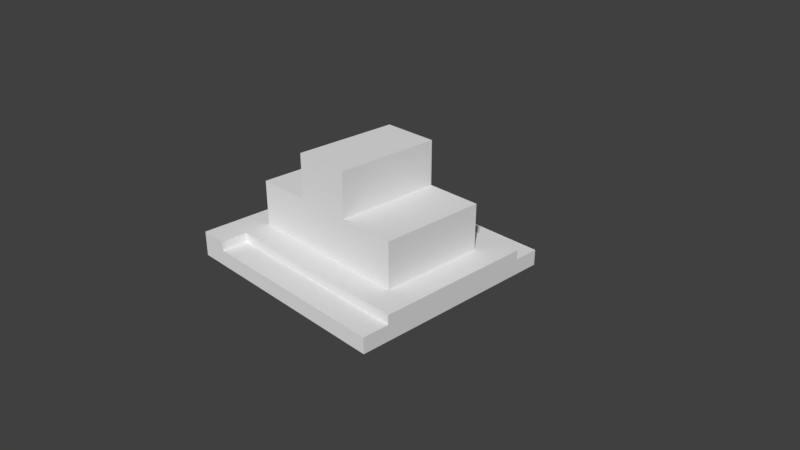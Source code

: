 # Source: 10.20.blend  (saved by Blender 2.79.0; exported with 4.5.12 LTS)
import bpy
from mathutils import Matrix  # noqa: F401  (used for matrix-valued properties, if any)

bpy.ops.wm.read_factory_settings(use_empty=True)
scene = bpy.context.scene
scene.name = 'Scene'

# ---- collections
col_collection_1 = bpy.data.collections.new('Collection 1'); scene.collection.children.link(col_collection_1)

# ---- materials (node trees are filled in below, after node groups)
mat_material = bpy.data.materials.new('Material')
mat_material.alpha_threshold = 0.0
mat_material.use_transparent_shadow = False
mat_material.roughness = 0.5
mat_material.line_color = (0.0, 0.0, 0.0, 1.0)

# ---- material node trees

# ---- world
world_world = bpy.data.worlds.new('World'); scene.world = world_world
world_world.color = (0.05088, 0.05088, 0.05088)
world_world.use_sun_shadow = False
world_world.sun_shadow_jitter_overblur = 0.0
world_world.cycles.sampling_method = 'MANUAL'

# ---- cameras
cam_camera = bpy.data.cameras.new('Camera')
cam_camera.clip_end = 100.0
cam_camera.lens = 35.0
cam_camera.sensor_width = 32.0
cam_camera.sensor_height = 18.0
cam_camera.ortho_scale = 7.314
cam_camera.dof.focus_distance = 0.0
cam_camera.dof.aperture_fstop = 128.0

# ---- meshes
me_cube = bpy.data.meshes.new('Cube')
me_cube.from_pydata([(1.0, 1.0, -1.0), (1.0, -1.0, -1.0), (-1.0, -1.0, -1.0), (-1.0, 1.0, -1.0), (0.9984, 0.7484, -0.2636), (-1.0, -1.0, 1.0), (-1.0, 1.0, 1.0), (1.0, -5.96e-08, -1.0), (1.788e-07, 1.0, -1.0), (1.0, 1.0, 0.0), (0.0, -1.0, -1.0), (1.0, -1.0, 0.0), (-1.0, 2.98e-07, -1.0), (-1.0, -1.0, 0.0), (-1.0, 1.0, 0.0), (1.0, -5.364e-07, 1.0), (0.4984, 0.7484, 0.2364), (-1.0, 1.788e-07, 1.0), (2.384e-07, 1.0, 0.0), (-1.0, 2.384e-07, 0.0), (-2.98e-07, -1.0, 0.0), (1.0, -2.98e-07, 0.0), (0.25, 0.25, 8.208), (5.96e-08, 1.192e-07, -1.0), (1.0, -0.5, -1.0), (-0.5, 1.0, -1.0), (-0.5016, 0.7484, 0.2364), (-0.5, -1.0, -1.0), (-1.0, 0.5, -1.0), (-1.0, -1.0, 0.5), (-1.0, 1.0, 0.5), (1.0, -0.5, 1.0), (-0.001551, 0.7484, 0.2364), (-1.0, 0.5, 1.0), (1.0, 0.5, -1.0), (0.5, 1.0, -1.0), (1.0, 1.0, -0.5), (0.5, -1.0, -1.0), (1.0, -1.0, -0.5), (-1.0, -0.5, -1.0), (-1.0, -1.0, -0.5), (-1.0, 1.0, -0.5), (1.0, 0.5, 1.0), (-0.001551, 0.9984, -0.5136), (-1.0, -0.5, 1.0), (-0.5, 1.0, 0.0), (0.5, 1.0, 0.0), (0.7484, 0.9984, 0.2364), (2.086e-07, 1.0, -0.5), (-1.0, 0.5, 0.0), (-1.0, -0.5, 0.0), (-1.0, 2.682e-07, -0.5), (-1.0, 2.086e-07, 0.5), (-0.5, -1.0, 0.0), (0.5, -1.0, 0.0), (-1.49e-07, -1.0, -0.5), (1.0, -0.5, 0.0), (1.0, 0.5, 0.0), (1.0, -1.788e-07, -0.5), (1.0, -4.172e-07, 0.5), (-3.427e-07, -0.5, 1.0), (4.47e-08, 0.5, 1.0), (-0.25, 0.25, 8.208), (0.25, -0.25, 8.208), (-0.5, 2.086e-07, -1.0), (0.5, 2.98e-08, -1.0), (1.192e-07, 0.5, -1.0), (2.98e-08, -0.5, -1.0), (0.5, -0.5, -1.0), (0.5, 0.5, -1.0), (-0.5, 0.5, -1.0), (-0.5, 0.5, 1.0), (0.5, 0.5, 1.0), (0.5, -0.5, 1.0), (1.0, 0.5, 0.5), (1.0, 0.5, -0.5), (1.0, -0.5, -0.5), (0.5, -1.0, -0.5), (-0.5, -1.0, -0.5), (-1.0, -0.5, 0.5), (-1.0, -0.5, -0.5), (-1.0, 0.5, -0.5), (0.5, 1.0, -0.5), (0.9984, 0.7484, 0.2364), (-0.2516, 0.9984, 0.2364), (-0.5, 1.0, -0.5), (-1.0, 0.5, 0.5), (1.0, -0.5, 0.5), (-0.5, -0.5, 1.0), (-0.5, -0.5, -1.0), (1.0, -0.75, -1.0), (-0.75, 1.0, -1.0), (0.9984, 0.9984, -0.5136), (-0.75, -1.0, -1.0), (-1.0, 0.75, -1.0), (-1.0, -1.0, 0.75), (-1.0, 1.0, 0.75), (1.0, -0.75, 1.0), (-0.75, 1.0, 1.0), (-0.75, -1.0, 1.0), (-1.0, 0.75, 1.0), (1.0, 0.25, -1.0), (0.25, 1.0, -1.0), (1.0, 1.0, -0.25), (0.25, -1.0, -1.0), (1.0, -1.0, -0.25), (-1.0, -0.25, -1.0), (-1.0, -1.0, -0.25), (-1.0, 1.0, -0.25), (1.0, 0.25, 1.0), (-0.001551, 0.9984, -0.01358), (-1.0, -0.25, 1.0), (-0.75, 1.0, 0.0), (0.25, 1.0, 0.0), (0.2484, 0.9984, 0.2364), (2.235e-07, 1.0, -0.25), (-1.0, 0.75, 0.0), (-1.0, -0.25, 0.0), (-1.0, 2.831e-07, -0.75), (-1.0, 2.235e-07, 0.25), (-0.75, -1.0, 0.0), (0.25, -1.0, 0.0), (-7.451e-08, -1.0, -0.75), (-3.576e-07, -1.0, 0.25), (1.0, -0.75, 0.0), (1.0, 0.25, 0.0), (1.0, -1.192e-07, -0.75), (1.0, -3.576e-07, 0.25), (-4.396e-07, -0.75, 1.0), (-0.25, -0.25, 8.208), (0.75, -4.47e-07, 1.0), (-0.25, -0.5, 8.208), (-0.75, 2.533e-07, -1.0), (0.25, 7.451e-08, -1.0), (1.49e-07, 0.75, -1.0), (4.47e-08, -0.25, -1.0), (1.0, -0.25, -1.0), (-0.25, 1.0, -1.0), (1.0, 1.0, 0.25), (-0.25, -1.0, -1.0), (1.0, -1.0, 0.25), (-1.0, 0.25, -1.0), (-1.0, -1.0, 0.25), (-1.0, 1.0, 0.25), (1.0, -0.25, 1.0), (-0.7516, 0.9984, 0.2364), (-1.0, 0.25, 1.0), (1.0, 0.75, -1.0), (0.75, 1.0, -1.0), (1.0, 1.0, -0.75), (0.75, -1.0, -1.0), (1.0, -1.0, -0.75), (-1.0, -0.75, -1.0), (-1.0, -1.0, -0.75), (-1.0, 1.0, -0.75), (1.0, 0.75, 1.0), (0.9984, 0.9984, -0.01358), (-1.0, -0.75, 1.0), (-0.25, 1.0, 0.0), (0.75, 1.0, 0.0), (2.384e-07, 1.0, 0.25), (1.937e-07, 1.0, -0.75), (-1.0, 0.25, 0.0), (-1.0, -0.75, 0.0), (-1.0, 2.533e-07, -0.25), (-1.0, 1.937e-07, 0.75), (-0.25, -1.0, 0.0), (0.75, -1.0, 0.0), (-2.235e-07, -1.0, -0.25), (1.0, -0.25, 0.0), (1.0, 0.75, 0.0), (1.0, -2.384e-07, -0.25), (1.0, -4.768e-07, 0.75), (0.25, -0.5, 8.208), (1.416e-07, 0.75, 1.0), (0.25, 0.5, 8.208), (-0.75, 8.941e-08, 1.0), (-0.25, 1.639e-07, -1.0), (0.75, -1.49e-08, -1.0), (8.941e-08, 0.25, -1.0), (1.49e-08, -0.75, -1.0), (0.25, -0.5, -1.0), (0.75, -0.5, -1.0), (0.5, -0.25, -1.0), (0.5, -0.75, -1.0), (0.25, 0.5, -1.0), (0.75, 0.5, -1.0), (0.5, 0.75, -1.0), (0.5, 0.25, -1.0), (-0.75, 0.5, -1.0), (-0.25, 0.5, -1.0), (-0.5, 0.75, -1.0), (-0.5, 0.25, -1.0), (-0.25, 0.5, 8.208), (-0.5, 0.75, 1.0), (-0.25, 0.5, 1.0), (-0.75, 0.5, 1.0), (0.25, -2.682e-07, 8.208), (0.5, 0.75, 1.0), (0.75, 0.5, 1.0), (0.25, 0.5, 1.0), (0.5, -0.75, 1.0), (-2.459e-07, -0.25, 8.208), (0.75, -0.5, 1.0), (0.25, -0.5, 1.0), (1.0, 0.25, 0.5), (1.0, 0.75, 0.5), (1.0, 0.5, 0.25), (1.0, 0.5, 0.75), (1.0, 0.25, -0.5), (1.0, 0.75, -0.5), (1.0, 0.5, -0.75), (1.0, 0.5, -0.25), (1.0, -0.75, -0.5), (1.0, -0.25, -0.5), (1.0, -0.5, -0.75), (1.0, -0.5, -0.25), (0.5, -1.0, 0.25), (0.25, -1.0, -0.5), (0.75, -1.0, -0.5), (0.5, -1.0, -0.75), (0.5, -1.0, -0.25), (-0.75, -1.0, -0.5), (-0.25, -1.0, -0.5), (-0.5, -1.0, -0.75), (-0.5, -1.0, -0.25), (-1.0, -0.25, 0.5), (-1.0, -0.75, 0.5), (-1.0, -0.5, 0.25), (-1.0, -0.5, 0.75), (-1.0, -0.25, -0.5), (-1.0, -0.75, -0.5), (-1.0, -0.5, -0.75), (-1.0, -0.5, -0.25), (-1.0, 0.75, -0.5), (-1.0, 0.25, -0.5), (-1.0, 0.5, -0.75), (-1.0, 0.5, -0.25), (0.25, 1.0, -0.5), (0.75, 1.0, -0.5), (0.5, 1.0, -0.25), (0.5, 1.0, -0.75), (-0.5016, 0.9984, -0.2636), (0.4984, 0.9984, -0.2636), (-0.001551, 0.9984, -0.2636), (0.5, 1.0, 0.25), (-0.75, 1.0, 0.5), (0.4984, 0.9984, 0.2364), (-0.5016, 0.9984, 0.2364), (-0.5, 1.0, 0.25), (-0.75, 1.0, -0.5), (-0.25, 1.0, -0.5), (-0.5, 1.0, -0.25), (-0.5, 1.0, -0.75), (-1.0, 0.75, 0.5), (-1.0, 0.25, 0.5), (-1.0, 0.5, 0.25), (-1.0, 0.5, 0.75), (-0.75, -1.0, 0.5), (-0.5, -1.0, 0.25), (1.0, -0.75, 0.5), (1.0, -0.25, 0.5), (1.0, -0.5, 0.25), (1.0, -0.5, 0.75), (-0.5, -0.75, 1.0), (-0.25, -8.941e-08, 8.208), (-0.25, -0.5, 1.0), (-0.75, -0.5, 1.0), (-0.75, -0.5, -1.0), (-0.25, -0.5, -1.0), (-0.5, -0.25, -1.0), (-0.5, -0.75, -1.0), (-0.25, -0.75, -1.0), (-0.25, -0.25, -1.0), (-0.75, -0.25, -1.0), (-0.75, -0.25, 1.0), (-5.215e-08, 0.25, 8.208), (-0.25, -0.75, 1.0), (1.0, -0.25, 0.75), (1.0, -0.25, 0.25), (1.0, -0.75, 0.25), (-0.25, -1.0, 0.25), (-0.75, -1.0, 0.25), (-1.0, 0.25, 0.75), (-1.0, 0.25, 0.25), (-1.0, 0.75, 0.25), (-0.25, 1.0, -0.75), (-0.25, 1.0, -0.25), (-0.75, 1.0, -0.25), (-0.25, 1.0, 0.25), (0.9984, 0.9984, -0.2636), (-0.75, 1.0, 0.75), (0.75, 1.0, 0.25), (-0.001551, 0.9984, 0.2364), (0.9984, 0.9984, 0.2364), (0.75, 1.0, -0.75), (0.75, 1.0, -0.25), (0.25, 1.0, -0.25), (-1.0, 0.25, -0.25), (-1.0, 0.25, -0.75), (-1.0, 0.75, -0.75), (-1.0, -0.75, -0.25), (-1.0, -0.75, -0.75), (-1.0, -0.25, -0.75), (-1.0, -0.75, 0.75), (-1.0, -0.75, 0.25), (-1.0, -0.25, 0.25), (-0.25, -1.0, -0.25), (-0.25, -1.0, -0.75), (-0.75, -1.0, -0.75), (0.75, -1.0, -0.25), (0.75, -1.0, -0.75), (0.25, -1.0, -0.75), (0.75, -1.0, 0.25), (0.25, -1.0, 0.25), (1.0, -0.25, -0.25), (1.0, -0.25, -0.75), (1.0, -0.75, -0.75), (1.0, 0.75, -0.25), (1.0, 0.75, -0.75), (1.0, 0.25, -0.75), (1.0, 0.75, 0.75), (1.0, 0.75, 0.25), (1.0, 0.25, 0.25), (4.47e-08, 0.5, 8.208), (0.75, -0.25, 1.0), (0.75, -0.75, 1.0), (0.25, 0.75, 1.0), (0.75, 0.75, 1.0), (0.75, 0.25, 1.0), (-0.75, 0.75, 1.0), (-0.25, 0.75, 1.0), (-3.427e-07, -0.5, 8.208), (-0.25, 0.25, -1.0), (-0.25, 0.75, -1.0), (-0.75, 0.75, -1.0), (0.75, 0.25, -1.0), (0.75, 0.75, -1.0), (0.25, 0.75, -1.0), (0.75, -0.75, -1.0), (0.75, -0.25, -1.0), (0.25, -0.25, -1.0), (0.25, -0.75, -1.0), (0.25, 0.25, -1.0), (-0.75, 0.25, -1.0), (-0.75, 0.25, 1.0), (-1.49e-07, -1.788e-07, 8.208), (0.25, -0.75, 1.0), (1.0, 0.25, 0.75), (1.0, 0.25, -0.25), (1.0, -0.75, -0.25), (0.25, -1.0, -0.25), (-0.75, -1.0, -0.25), (-1.0, -0.25, 0.75), (-1.0, -0.25, -0.25), (-1.0, 0.75, -0.25), (0.25, 1.0, -0.75), (0.25, 1.0, 0.25), (-0.75, 1.0, 0.25), (-0.75, 1.0, -0.75), (-1.0, 0.75, 0.75), (-0.75, -1.0, 0.75), (1.0, -0.75, 0.75), (-0.75, -0.75, 1.0), (-0.75, -0.75, -1.0), (-0.75, 1.0, 1.0), (1.0, 1.0, 0.25), (1.0, 0.75, 1.0), (2.384e-07, 1.0, 0.25), (1.416e-07, 0.75, 1.0), (-0.5, 0.75, 1.0), (0.5, 0.75, 1.0), (1.0, 0.75, 0.5), (0.5, 1.0, 0.25), (-0.75, 1.0, 0.5), (-0.5, 1.0, 0.25), (-0.25, 1.0, 0.25), (-0.75, 1.0, 0.75), (0.75, 1.0, 0.25), (1.0, 0.75, 0.75), (1.0, 0.75, 0.25), (0.25, 0.75, 1.0), (0.75, 0.75, 1.0), (-0.75, 0.75, 1.0), (-0.25, 0.75, 1.0), (0.25, 1.0, 0.25), (-0.75, 1.0, 0.25), (0.2484, 0.9984, -0.2636), (0.7484, 0.9984, -0.2636), (0.4984, 0.9984, -0.01358), (0.4984, 0.9984, -0.5136), (-0.7516, 0.9984, -0.2636), (-0.2516, 0.9984, -0.2636), (-0.5016, 0.9984, -0.01358), (-0.5016, 0.9984, -0.5136), (-0.2516, 0.9984, -0.5136), (-0.2516, 0.9984, -0.01358), (-0.7516, 0.9984, -0.01358), (0.7484, 0.9984, -0.5136), (0.7484, 0.9984, -0.01358), (0.2484, 0.9984, -0.01358), (0.9984, 0.7484, -0.01358), (0.9984, 0.7484, -0.5136), (0.2484, 0.7484, 0.2364), (0.7484, 0.7484, 0.2364), (-0.7516, 0.7484, 0.2364), (-0.2516, 0.7484, 0.2364), (0.2484, 0.9984, -0.5136), (-0.7516, 0.9984, -0.5136), (0.9985, -0.9993, 0.2486), (-0.001478, -0.9993, 0.2486), (0.9985, -0.9993, -0.2514), (-0.5015, -0.9993, 0.2486), (0.4985, -0.9993, 0.2486), (-0.001478, -0.9993, -0.2514), (0.4985, -0.9993, -0.2514), (-0.5015, -0.9993, -0.2514), (0.9985, -0.9993, -0.001408), (0.9985, -0.7493, 0.2486), (-0.7515, -0.9993, 0.2486), (0.2485, -0.9993, 0.2486), (-0.001478, -0.9993, -0.5014), (-0.001478, -0.7493, 0.2486), (0.9985, -0.9993, -0.5014), (-0.2515, -0.9993, 0.2486), (0.7485, -0.9993, 0.2486), (-0.001478, -0.9993, -0.001408), (0.4985, -0.7493, 0.2486), (0.2485, -0.9993, -0.2514), (0.7485, -0.9993, -0.2514), (0.4985, -0.9993, -0.5014), (0.4985, -0.9993, -0.001408), (-0.7515, -0.9993, -0.2514), (-0.2515, -0.9993, -0.2514), (-0.5015, -0.9993, -0.5014), (-0.5015, -0.9993, -0.001408), (0.9985, -0.7493, -0.2514), (-0.5015, -0.7493, 0.2486), (-0.2515, -0.7493, 0.2486), (0.9985, -0.7493, -0.5014), (-0.2515, -0.9993, -0.001408), (-0.2515, -0.9993, -0.5014), (-0.7515, -0.9993, -0.5014), (0.7485, -0.9993, -0.001408), (0.7485, -0.9993, -0.5014), (0.2485, -0.9993, -0.5014), (0.7485, -0.7493, 0.2486), (0.2485, -0.7493, 0.2486), (0.2485, -0.9993, -0.001408), (-0.7515, -0.9993, -0.001408), (0.9985, -0.7493, -0.001408), (-0.7515, -0.7493, 0.2486), (-3.427e-07, -0.5, 4.647), (4.47e-08, 0.5, 4.647), (0.5, -3.576e-07, 4.647), (-0.5, 0.0, 4.647), (-0.5, 0.5, 4.647), (0.5, 0.5, 4.647), (0.5, -0.5, 4.647), (-0.5, -0.5, 4.647), (0.75, -4.47e-07, 4.647), (-0.25, -8.941e-08, 4.647), (0.25, -2.682e-07, 4.647), (-0.75, 8.941e-08, 4.647), (-0.5, 0.25, 4.647), (-0.25, 0.5, 4.647), (-0.75, 0.5, 4.647), (0.5, 0.25, 4.647), (0.75, 0.5, 4.647), (0.25, 0.5, 4.647), (0.5, -0.25, 4.647), (0.75, -0.5, 4.647), (0.25, -0.5, 4.647), (-0.5, -0.25, 4.647), (-0.25, -0.5, 4.647), (-0.75, -0.5, 4.647), (-0.75, -0.25, 4.647), (-0.25, -0.25, 4.647), (0.25, -0.25, 4.647), (0.75, -0.25, 4.647), (0.75, 0.25, 4.647), (-0.25, 0.25, 4.647), (-0.75, 0.25, 4.647), (0.25, 0.25, 4.647)], [], [(364, 93, 2, 152), (363, 157, 5, 99), (361, 99, 5, 95), (360, 100, 6, 96), (359, 91, 3, 154), (358, 112, 14, 143), (357, 113, 18, 160), (356, 102, 8, 161), (355, 116, 14, 108), (354, 117, 19, 164), (353, 111, 17, 165), (352, 120, 13, 107), (351, 121, 20, 168), (350, 124, 11, 105), (349, 125, 21, 171), (348, 109, 15, 172), (346, 265, 129, 202), (345, 146, 17, 176), (344, 132, 12, 141), (343, 133, 23, 179), (342, 104, 10, 180), (341, 181, 67, 135), (340, 182, 68, 183), (339, 150, 37, 184), (338, 185, 66, 134), (337, 186, 69, 187), (336, 178, 65, 188), (335, 189, 28, 94), (334, 190, 70, 191), (333, 177, 64, 192), (202, 129, 131, 332), (331, 194, 71, 195), (330, 100, 33, 196), (63, 202, 332, 173), (328, 198, 72, 199), (327, 174, 61, 200), (22, 276, 346, 197), (329, 199, 468, 480), (323, 205, 59, 127), (322, 206, 74, 207), (321, 155, 42, 208), (320, 209, 58, 126), (319, 210, 75, 211), (318, 170, 57, 212), (317, 213, 38, 151), (316, 214, 76, 215), (315, 169, 56, 216), (312, 218, 55, 122), (311, 219, 77, 220), (310, 167, 54, 221), (309, 222, 40, 153), (308, 223, 78, 224), (307, 166, 53, 225), (306, 226, 52, 119), (305, 227, 79, 228), (304, 157, 44, 229), (303, 230, 51, 118), (302, 231, 80, 232), (301, 163, 50, 233), (300, 234, 41, 154), (299, 235, 81, 236), (298, 162, 49, 237), (297, 238, 48, 115), (296, 239, 82, 240), (295, 148, 35, 241), (248, 393, 397, 145), (110, 244, 392, 396), (292, 159, 46, 245), (291, 246, 30, 96), (293, 110, 396, 84), (289, 158, 45, 249), (288, 250, 41, 108), (287, 251, 85, 252), (286, 137, 25, 253), (285, 254, 30, 143), (284, 255, 86, 256), (283, 146, 33, 257), (282, 258, 29, 142), (277, 264, 437, 438), (279, 261, 87, 262), (278, 144, 31, 263), (282, 259, 434, 442), (266, 60, 452, 474), (275, 111, 44, 267), (274, 268, 39, 106), (273, 269, 89, 270), (272, 139, 27, 271), (269, 272, 271, 89), (67, 180, 272, 269), (180, 10, 139, 272), (177, 273, 270, 64), (23, 135, 273, 177), (135, 67, 269, 273), (132, 274, 106, 12), (64, 270, 274, 132), (270, 89, 268, 274), (71, 196, 466, 456), (60, 204, 472, 452), (176, 17, 111, 275), (204, 73, 458, 472), (130, 329, 480, 460), (325, 130, 460, 479), (264, 363, 451, 437), (60, 266, 277, 128), (266, 88, 264, 277), (261, 278, 263, 87), (59, 172, 278, 261), (172, 15, 144, 278), (169, 279, 262, 56), (21, 127, 279, 169), (127, 59, 261, 279), (124, 280, 140, 11), (56, 262, 280, 124), (262, 87, 260, 280), (347, 128, 422, 447), (361, 258, 432, 449), (128, 277, 438, 422), (166, 281, 259, 53), (20, 123, 281, 166), (314, 217, 430, 445), (120, 282, 142, 13), (53, 259, 282, 120), (201, 347, 447, 427), (255, 283, 257, 86), (52, 165, 283, 255), (165, 17, 146, 283), (162, 284, 256, 49), (19, 119, 284, 162), (119, 52, 255, 284), (116, 285, 143, 14), (49, 256, 285, 116), (256, 86, 254, 285), (251, 286, 253, 85), (48, 161, 286, 251), (161, 8, 137, 286), (158, 287, 252, 45), (18, 115, 287, 158), (115, 48, 251, 287), (112, 288, 108, 14), (45, 252, 288, 112), (252, 85, 250, 288), (84, 396, 393, 248), (244, 43, 395, 392), (160, 18, 158, 289), (392, 395, 394, 242), (396, 392, 242, 393), (399, 388, 243, 389), (98, 291, 96, 6), (400, 387, 244, 110), (291, 98, 365, 377), (327, 198, 371, 381), (155, 321, 379, 367), (138, 9, 159, 292), (160, 289, 376, 368), (321, 206, 372, 379), (198, 328, 382, 371), (289, 249, 375, 376), (330, 194, 370, 383), (245, 357, 385, 373), (239, 295, 241, 82), (36, 149, 295, 239), (149, 0, 148, 295), (159, 296, 240, 46), (9, 103, 296, 159), (103, 36, 239, 296), (113, 297, 115, 18), (46, 240, 297, 113), (240, 82, 238, 297), (235, 298, 237, 81), (51, 164, 298, 235), (164, 19, 162, 298), (141, 299, 236, 28), (12, 118, 299, 141), (118, 51, 235, 299), (94, 300, 154, 3), (28, 236, 300, 94), (236, 81, 234, 300), (231, 301, 233, 80), (40, 107, 301, 231), (107, 13, 163, 301), (152, 302, 232, 39), (2, 153, 302, 152), (153, 40, 231, 302), (106, 303, 118, 12), (39, 232, 303, 106), (232, 80, 230, 303), (227, 304, 229, 79), (29, 95, 304, 227), (95, 5, 157, 304), (163, 305, 228, 50), (13, 142, 305, 163), (142, 29, 227, 305), (117, 306, 119, 19), (50, 228, 306, 117), (228, 79, 226, 306), (223, 307, 225, 78), (55, 168, 307, 223), (168, 20, 166, 307), (139, 308, 224, 27), (10, 122, 308, 139), (122, 55, 223, 308), (93, 309, 153, 2), (27, 224, 309, 93), (224, 78, 222, 309), (219, 310, 221, 77), (38, 105, 310, 219), (105, 11, 167, 310), (150, 311, 220, 37), (1, 151, 311, 150), (151, 38, 219, 311), (104, 312, 122, 10), (37, 220, 312, 104), (220, 77, 218, 312), (363, 99, 419, 451), (123, 314, 445, 421), (280, 260, 436, 439), (167, 313, 217, 54), (11, 140, 313, 167), (326, 201, 427, 446), (121, 314, 123, 20), (54, 217, 314, 121), (362, 97, 418, 450), (214, 315, 216, 76), (58, 171, 315, 214), (171, 21, 169, 315), (136, 316, 215, 24), (7, 126, 316, 136), (126, 58, 214, 316), (90, 317, 151, 1), (24, 215, 317, 90), (215, 76, 213, 317), (210, 318, 212, 75), (36, 103, 318, 210), (103, 9, 170, 318), (147, 319, 211, 34), (0, 149, 319, 147), (149, 36, 210, 319), (101, 320, 126, 7), (34, 211, 320, 101), (211, 75, 209, 320), (206, 321, 208, 74), (328, 155, 367, 382), (98, 330, 383, 365), (170, 322, 207, 57), (9, 138, 322, 170), (357, 160, 368, 385), (125, 323, 127, 21), (57, 207, 323, 125), (207, 74, 205, 323), (61, 195, 465, 453), (73, 203, 471, 458), (176, 275, 476, 463), (144, 325, 203, 31), (15, 130, 325, 144), (195, 71, 456, 465), (281, 123, 421, 441), (31, 203, 326, 97), (203, 73, 201, 326), (198, 327, 200, 72), (206, 322, 380, 372), (138, 292, 378, 366), (155, 328, 199, 42), (194, 331, 384, 370), (358, 246, 374, 386), (109, 329, 130, 15), (42, 199, 329, 109), (203, 325, 479, 471), (194, 330, 196, 71), (292, 245, 373, 378), (98, 6, 100, 330), (174, 331, 195, 61), (322, 138, 366, 380), (331, 174, 369, 384), (196, 345, 482, 466), (275, 267, 475, 476), (345, 176, 463, 482), (190, 333, 192, 70), (66, 179, 333, 190), (179, 23, 177, 333), (137, 334, 191, 25), (8, 134, 334, 137), (134, 66, 190, 334), (91, 335, 94, 3), (25, 191, 335, 91), (191, 70, 189, 335), (186, 336, 188, 69), (34, 101, 336, 186), (101, 7, 178, 336), (148, 337, 187, 35), (0, 147, 337, 148), (147, 34, 186, 337), (102, 338, 134, 8), (35, 187, 338, 102), (187, 69, 185, 338), (182, 339, 184, 68), (24, 90, 339, 182), (90, 1, 150, 339), (178, 340, 183, 65), (7, 136, 340, 178), (136, 24, 182, 340), (133, 341, 135, 23), (65, 183, 341, 133), (183, 68, 181, 341), (181, 342, 180, 67), (68, 184, 342, 181), (184, 37, 104, 342), (185, 343, 179, 66), (69, 188, 343, 185), (188, 65, 133, 343), (189, 344, 141, 28), (70, 192, 344, 189), (192, 64, 132, 344), (72, 200, 469, 457), (200, 61, 453, 469), (196, 33, 146, 345), (199, 72, 457, 468), (88, 266, 474, 459), (267, 88, 459, 475), (97, 326, 446, 418), (73, 204, 347, 201), (204, 60, 128, 347), (205, 348, 172, 59), (74, 208, 348, 205), (208, 42, 109, 348), (209, 349, 171, 58), (75, 212, 349, 209), (212, 57, 125, 349), (213, 350, 105, 38), (76, 216, 350, 213), (216, 56, 124, 350), (260, 362, 450, 436), (259, 281, 441, 434), (313, 140, 423, 444), (218, 351, 168, 55), (77, 221, 351, 218), (221, 54, 121, 351), (222, 352, 107, 40), (78, 225, 352, 222), (225, 53, 120, 352), (226, 353, 165, 52), (79, 229, 353, 226), (229, 44, 111, 353), (230, 354, 164, 51), (80, 233, 354, 230), (233, 50, 117, 354), (234, 355, 108, 41), (81, 237, 355, 234), (237, 49, 116, 355), (238, 356, 161, 48), (82, 241, 356, 238), (241, 35, 102, 356), (249, 358, 386, 375), (174, 327, 381, 369), (245, 46, 113, 357), (246, 358, 143, 30), (246, 291, 377, 374), (249, 45, 112, 358), (250, 359, 154, 41), (85, 253, 359, 250), (253, 25, 91, 359), (254, 360, 96, 30), (86, 257, 360, 254), (257, 33, 100, 360), (258, 361, 95, 29), (258, 282, 442, 432), (140, 280, 439, 423), (217, 313, 444, 430), (87, 263, 362, 260), (263, 31, 97, 362), (99, 361, 449, 419), (88, 267, 363, 264), (267, 44, 157, 363), (268, 364, 152, 39), (89, 271, 364, 268), (271, 27, 93, 364), (376, 375, 394, 395), (385, 368, 43, 407), (379, 372, 4, 401), (370, 384, 406, 26), (369, 381, 403, 32), (384, 369, 32, 406), (381, 371, 16, 403), (386, 374, 391, 408), (366, 378, 398, 92), (383, 370, 26, 405), (375, 386, 408, 394), (372, 380, 402, 4), (378, 373, 390, 398), (365, 383, 405, 145), (380, 366, 92, 402), (374, 377, 397, 391), (371, 382, 404, 16), (368, 376, 395, 43), (373, 385, 407, 390), (367, 379, 401, 83), (377, 365, 145, 397), (382, 367, 83, 404), (393, 242, 391, 397), (388, 398, 390, 243), (290, 92, 398, 388), (47, 399, 389, 247), (294, 156, 399, 47), (156, 290, 388, 399), (114, 400, 110, 293), (247, 389, 400, 114), (389, 243, 387, 400), (290, 156, 401, 4), (156, 294, 83, 401), (92, 290, 4, 402), (247, 114, 403, 16), (114, 293, 32, 403), (294, 47, 404, 83), (47, 247, 16, 404), (248, 145, 405, 26), (293, 84, 406, 32), (84, 248, 26, 406), (387, 407, 43, 244), (243, 390, 407, 387), (242, 394, 408, 391), (450, 418, 409, 417), (448, 420, 410, 426), (447, 422, 410, 420), (446, 427, 413, 425), (445, 428, 414, 421), (444, 429, 415, 430), (443, 425, 413, 431), (441, 433, 416, 434), (440, 424, 412, 435), (439, 436, 411, 423), (438, 437, 412, 424), (422, 438, 424, 410), (433, 440, 435, 416), (414, 426, 440, 433), (426, 410, 424, 440), (421, 414, 433, 441), (434, 416, 432, 442), (429, 443, 431, 415), (411, 417, 443, 429), (417, 409, 425, 443), (423, 411, 429, 444), (430, 415, 428, 445), (418, 446, 425, 409), (427, 447, 420, 413), (428, 448, 426, 414), (415, 431, 448, 428), (431, 413, 420, 448), (416, 435, 449, 432), (435, 412, 419, 449), (436, 450, 417, 411), (437, 451, 419, 412), (462, 483, 22, 197), (481, 464, 455, 461), (480, 467, 454, 460), (479, 470, 458, 471), (474, 452, 332, 131), (477, 473, 459, 474), (473, 476, 475, 459), (455, 463, 476, 473), (481, 461, 265, 62), (453, 465, 193, 324), (461, 455, 473, 477), (470, 478, 472, 458), (454, 462, 478, 470), (477, 474, 131, 129), (460, 454, 470, 479), (468, 457, 467, 480), (478, 462, 197, 63), (483, 469, 175, 22), (465, 456, 464, 481), (464, 482, 463, 455), (456, 466, 482, 464), (467, 483, 462, 454), (457, 469, 483, 467), (465, 481, 62, 193), (197, 346, 202, 63), (276, 62, 265, 346), (324, 193, 62, 276), (175, 324, 276, 22), (472, 478, 63, 173), (452, 472, 173, 332), (461, 477, 129, 265), (469, 453, 324, 175)])
me_cube.materials.append(mat_material)
me_cube.use_remesh_preserve_volume = False
me_cube.use_remesh_preserve_attributes = False
me_cube.use_mirror_vertex_groups = False
me_cube.update()

# ---- objects
ob_cube = bpy.data.objects.new('Cube', me_cube)
ob_camera = bpy.data.objects.new('Camera', cam_camera)

# ---- transforms, parenting, visibility, modifiers, constraints
ob_cube.location = (0.0, 0.0, 0.08273)
ob_cube.scale = (1.541, 1.443, 0.1697)
ob_cube.lock_rotations_4d = False
ob_cube.empty_display_type = 'ARROWS'
ob_cube.lineart.crease_threshold = 0.0
ob_camera.location = (7.481, -6.508, 5.344)
ob_camera.rotation_euler = (1.109, 0.0, 0.8149)
ob_camera.lock_rotations_4d = False
ob_camera.empty_display_type = 'ARROWS'
ob_camera.color = (0.0, 0.0, 0.0, 0.0)
ob_camera.display_type = 'WIRE'
ob_camera.lineart.crease_threshold = 0.0

# ---- collection membership
col_collection_1.objects.link(ob_cube)
col_collection_1.objects.link(ob_camera)

# ---- scene / render settings (as saved in the file)
scene.camera = ob_camera
scene.frame_start = 1; scene.frame_end = 250; scene.frame_set(1)
scene.render.engine = 'BLENDER_EEVEE_NEXT'
scene.render.resolution_percentage = 50
scene.render.dither_intensity = 0.0
scene.cycles.use_denoising = False
scene.cycles.samples = 128
scene.cycles.sampling_pattern = 'TABULATED_SOBOL'
scene.cycles.use_adaptive_sampling = False
scene.cycles.use_light_tree = False
scene.cycles.blur_glossy = 0.0
scene.cycles.sample_clamp_indirect = 0.0
scene.view_settings.view_transform = 'Standard'
bpy.context.view_layer.update()

# ---- added for rendering (the .blend has no usable light): sun
light_auto_sun = bpy.data.lights.new('AutoSun', 'SUN')
light_auto_sun.energy = 3.0
light_auto_sun.angle = 0.0523599
ob_auto_sun = bpy.data.objects.new('AutoSun', light_auto_sun)
scene.collection.objects.link(ob_auto_sun)
ob_auto_sun.rotation_euler = (0.872665, 0.174533, 0.523599)
bpy.context.view_layer.update()
